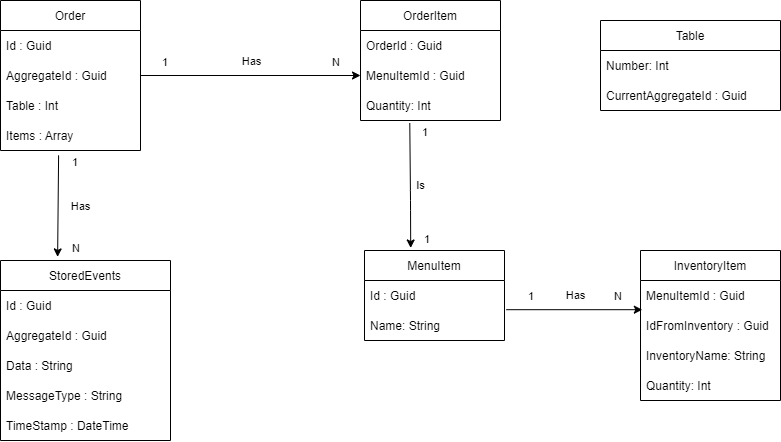

The diagram above was exported from draw.io. Its source (the exported page's mxGraphModel, read from the mxfile embedded in the PNG):
<mxGraphModel dx="1478" dy="493" grid="1" gridSize="10" guides="1" tooltips="1" connect="1" arrows="1" fold="1" page="1" pageScale="1" pageWidth="827" pageHeight="1169" math="0" shadow="0">
  <root>
    <mxCell id="0" />
    <mxCell id="1" parent="0" />
    <mxCell id="32" value="MenuItem" style="swimlane;fontStyle=0;childLayout=stackLayout;horizontal=1;startSize=30;horizontalStack=0;resizeParent=1;resizeParentMax=0;resizeLast=0;collapsible=1;marginBottom=0;" vertex="1" parent="1">
      <mxGeometry x="594" y="350" width="140" height="90" as="geometry" />
    </mxCell>
    <mxCell id="33" value="Id : Guid" style="text;strokeColor=none;fillColor=none;align=left;verticalAlign=middle;spacingLeft=4;spacingRight=4;overflow=hidden;points=[[0,0.5],[1,0.5]];portConstraint=eastwest;rotatable=0;" vertex="1" parent="32">
      <mxGeometry y="30" width="140" height="30" as="geometry" />
    </mxCell>
    <mxCell id="35" value="Name: String" style="text;strokeColor=none;fillColor=none;align=left;verticalAlign=middle;spacingLeft=4;spacingRight=4;overflow=hidden;points=[[0,0.5],[1,0.5]];portConstraint=eastwest;rotatable=0;" vertex="1" parent="32">
      <mxGeometry y="60" width="140" height="30" as="geometry" />
    </mxCell>
    <mxCell id="37" value="InventoryItem" style="swimlane;fontStyle=0;childLayout=stackLayout;horizontal=1;startSize=30;horizontalStack=0;resizeParent=1;resizeParentMax=0;resizeLast=0;collapsible=1;marginBottom=0;" vertex="1" parent="1">
      <mxGeometry x="870" y="350" width="140" height="150" as="geometry" />
    </mxCell>
    <mxCell id="43" value="MenuItemId : Guid" style="text;strokeColor=none;fillColor=none;align=left;verticalAlign=middle;spacingLeft=4;spacingRight=4;overflow=hidden;points=[[0,0.5],[1,0.5]];portConstraint=eastwest;rotatable=0;" vertex="1" parent="37">
      <mxGeometry y="30" width="140" height="30" as="geometry" />
    </mxCell>
    <mxCell id="41" value="IdFromInventory : Guid" style="text;strokeColor=none;fillColor=none;align=left;verticalAlign=middle;spacingLeft=4;spacingRight=4;overflow=hidden;points=[[0,0.5],[1,0.5]];portConstraint=eastwest;rotatable=0;" vertex="1" parent="37">
      <mxGeometry y="60" width="140" height="30" as="geometry" />
    </mxCell>
    <mxCell id="39" value="InventoryName: String" style="text;strokeColor=none;fillColor=none;align=left;verticalAlign=middle;spacingLeft=4;spacingRight=4;overflow=hidden;points=[[0,0.5],[1,0.5]];portConstraint=eastwest;rotatable=0;" vertex="1" parent="37">
      <mxGeometry y="90" width="140" height="30" as="geometry" />
    </mxCell>
    <mxCell id="83" value="Quantity: Int" style="text;strokeColor=none;fillColor=none;align=left;verticalAlign=middle;spacingLeft=4;spacingRight=4;overflow=hidden;points=[[0,0.5],[1,0.5]];portConstraint=eastwest;rotatable=0;" vertex="1" parent="37">
      <mxGeometry y="120" width="140" height="30" as="geometry" />
    </mxCell>
    <mxCell id="52" value="" style="endArrow=classic;html=1;exitX=1.013;exitY=-0.027;exitDx=0;exitDy=0;entryX=0.013;entryY=-0.027;entryDx=0;entryDy=0;entryPerimeter=0;exitPerimeter=0;" edge="1" parent="1" source="35" target="41">
      <mxGeometry relative="1" as="geometry">
        <mxPoint x="640" y="425" as="sourcePoint" />
        <mxPoint x="860" y="425" as="targetPoint" />
      </mxGeometry>
    </mxCell>
    <mxCell id="53" value="Has" style="edgeLabel;resizable=0;html=1;align=center;verticalAlign=middle;" connectable="0" vertex="1" parent="52">
      <mxGeometry relative="1" as="geometry">
        <mxPoint y="-15" as="offset" />
      </mxGeometry>
    </mxCell>
    <mxCell id="54" value="1" style="edgeLabel;resizable=0;html=1;align=left;verticalAlign=bottom;" connectable="0" vertex="1" parent="52">
      <mxGeometry x="-1" relative="1" as="geometry">
        <mxPoint x="20" y="-5" as="offset" />
      </mxGeometry>
    </mxCell>
    <mxCell id="55" value="N" style="edgeLabel;resizable=0;html=1;align=right;verticalAlign=bottom;" connectable="0" vertex="1" parent="52">
      <mxGeometry x="1" relative="1" as="geometry">
        <mxPoint x="-20" y="-5" as="offset" />
      </mxGeometry>
    </mxCell>
    <mxCell id="63" value="Order" style="swimlane;fontStyle=0;childLayout=stackLayout;horizontal=1;startSize=30;horizontalStack=0;resizeParent=1;resizeParentMax=0;resizeLast=0;collapsible=1;marginBottom=0;" vertex="1" parent="1">
      <mxGeometry x="230" y="100" width="140" height="150" as="geometry" />
    </mxCell>
    <mxCell id="64" value="Id : Guid" style="text;strokeColor=none;fillColor=none;align=left;verticalAlign=middle;spacingLeft=4;spacingRight=4;overflow=hidden;points=[[0,0.5],[1,0.5]];portConstraint=eastwest;rotatable=0;" vertex="1" parent="63">
      <mxGeometry y="30" width="140" height="30" as="geometry" />
    </mxCell>
    <mxCell id="65" value="AggregateId : Guid" style="text;strokeColor=none;fillColor=none;align=left;verticalAlign=middle;spacingLeft=4;spacingRight=4;overflow=hidden;points=[[0,0.5],[1,0.5]];portConstraint=eastwest;rotatable=0;" vertex="1" parent="63">
      <mxGeometry y="60" width="140" height="30" as="geometry" />
    </mxCell>
    <mxCell id="66" value="Table : Int" style="text;strokeColor=none;fillColor=none;align=left;verticalAlign=middle;spacingLeft=4;spacingRight=4;overflow=hidden;points=[[0,0.5],[1,0.5]];portConstraint=eastwest;rotatable=0;" vertex="1" parent="63">
      <mxGeometry y="90" width="140" height="30" as="geometry" />
    </mxCell>
    <mxCell id="67" value="Items : Array" style="text;strokeColor=none;fillColor=none;align=left;verticalAlign=middle;spacingLeft=4;spacingRight=4;overflow=hidden;points=[[0,0.5],[1,0.5]];portConstraint=eastwest;rotatable=0;" vertex="1" parent="63">
      <mxGeometry y="120" width="140" height="30" as="geometry" />
    </mxCell>
    <mxCell id="68" value="OrderItem" style="swimlane;fontStyle=0;childLayout=stackLayout;horizontal=1;startSize=30;horizontalStack=0;resizeParent=1;resizeParentMax=0;resizeLast=0;collapsible=1;marginBottom=0;" vertex="1" parent="1">
      <mxGeometry x="590" y="100" width="140" height="120" as="geometry" />
    </mxCell>
    <mxCell id="70" value="OrderId : Guid" style="text;strokeColor=none;fillColor=none;align=left;verticalAlign=middle;spacingLeft=4;spacingRight=4;overflow=hidden;points=[[0,0.5],[1,0.5]];portConstraint=eastwest;rotatable=0;" vertex="1" parent="68">
      <mxGeometry y="30" width="140" height="30" as="geometry" />
    </mxCell>
    <mxCell id="82" value="MenuItemId : Guid" style="text;strokeColor=none;fillColor=none;align=left;verticalAlign=middle;spacingLeft=4;spacingRight=4;overflow=hidden;points=[[0,0.5],[1,0.5]];portConstraint=eastwest;rotatable=0;" vertex="1" parent="68">
      <mxGeometry y="60" width="140" height="30" as="geometry" />
    </mxCell>
    <mxCell id="72" value="Quantity: Int" style="text;strokeColor=none;fillColor=none;align=left;verticalAlign=middle;spacingLeft=4;spacingRight=4;overflow=hidden;points=[[0,0.5],[1,0.5]];portConstraint=eastwest;rotatable=0;" vertex="1" parent="68">
      <mxGeometry y="90" width="140" height="30" as="geometry" />
    </mxCell>
    <mxCell id="73" value="" style="endArrow=classic;html=1;exitX=1;exitY=0.5;exitDx=0;exitDy=0;entryX=0;entryY=0.5;entryDx=0;entryDy=0;" edge="1" source="65" target="82" parent="1">
      <mxGeometry relative="1" as="geometry">
        <mxPoint x="400" y="174.5" as="sourcePoint" />
        <mxPoint x="560" y="174.5" as="targetPoint" />
      </mxGeometry>
    </mxCell>
    <mxCell id="74" value="Has" style="edgeLabel;resizable=0;html=1;align=center;verticalAlign=middle;" connectable="0" vertex="1" parent="73">
      <mxGeometry relative="1" as="geometry">
        <mxPoint y="-15" as="offset" />
      </mxGeometry>
    </mxCell>
    <mxCell id="75" value="1" style="edgeLabel;resizable=0;html=1;align=left;verticalAlign=bottom;" connectable="0" vertex="1" parent="73">
      <mxGeometry x="-1" relative="1" as="geometry">
        <mxPoint x="20" y="-5" as="offset" />
      </mxGeometry>
    </mxCell>
    <mxCell id="76" value="N" style="edgeLabel;resizable=0;html=1;align=right;verticalAlign=bottom;" connectable="0" vertex="1" parent="73">
      <mxGeometry x="1" relative="1" as="geometry">
        <mxPoint x="-20" y="-5" as="offset" />
      </mxGeometry>
    </mxCell>
    <mxCell id="77" value="" style="endArrow=classic;html=1;exitX=0.352;exitY=1.084;exitDx=0;exitDy=0;exitPerimeter=0;entryX=0.33;entryY=-0.028;entryDx=0;entryDy=0;entryPerimeter=0;" edge="1" parent="1" source="72" target="32">
      <mxGeometry relative="1" as="geometry">
        <mxPoint x="720" y="300" as="sourcePoint" />
        <mxPoint x="880" y="300" as="targetPoint" />
        <Array as="points">
          <mxPoint x="640" y="300" />
        </Array>
      </mxGeometry>
    </mxCell>
    <mxCell id="78" value="Is" style="edgeLabel;resizable=0;html=1;align=center;verticalAlign=middle;" connectable="0" vertex="1" parent="77">
      <mxGeometry relative="1" as="geometry">
        <mxPoint x="10" as="offset" />
      </mxGeometry>
    </mxCell>
    <mxCell id="79" value="1" style="edgeLabel;resizable=0;html=1;align=left;verticalAlign=bottom;" connectable="0" vertex="1" parent="77">
      <mxGeometry x="-1" relative="1" as="geometry">
        <mxPoint x="11" y="17" as="offset" />
      </mxGeometry>
    </mxCell>
    <mxCell id="80" value="1" style="edgeLabel;resizable=0;html=1;align=right;verticalAlign=bottom;" connectable="0" vertex="1" parent="77">
      <mxGeometry x="1" relative="1" as="geometry">
        <mxPoint x="20" as="offset" />
      </mxGeometry>
    </mxCell>
    <mxCell id="84" value="Table" style="swimlane;fontStyle=0;childLayout=stackLayout;horizontal=1;startSize=30;horizontalStack=0;resizeParent=1;resizeParentMax=0;resizeLast=0;collapsible=1;marginBottom=0;" vertex="1" parent="1">
      <mxGeometry x="830" y="120" width="180" height="90" as="geometry" />
    </mxCell>
    <mxCell id="85" value="Number: Int" style="text;strokeColor=none;fillColor=none;align=left;verticalAlign=middle;spacingLeft=4;spacingRight=4;overflow=hidden;points=[[0,0.5],[1,0.5]];portConstraint=eastwest;rotatable=0;" vertex="1" parent="84">
      <mxGeometry y="30" width="180" height="30" as="geometry" />
    </mxCell>
    <mxCell id="86" value="CurrentAggregateId : Guid" style="text;strokeColor=none;fillColor=none;align=left;verticalAlign=middle;spacingLeft=4;spacingRight=4;overflow=hidden;points=[[0,0.5],[1,0.5]];portConstraint=eastwest;rotatable=0;" vertex="1" parent="84">
      <mxGeometry y="60" width="180" height="30" as="geometry" />
    </mxCell>
    <mxCell id="90" value="StoredEvents" style="swimlane;fontStyle=0;childLayout=stackLayout;horizontal=1;startSize=30;horizontalStack=0;resizeParent=1;resizeParentMax=0;resizeLast=0;collapsible=1;marginBottom=0;" vertex="1" parent="1">
      <mxGeometry x="230" y="360" width="170" height="180" as="geometry" />
    </mxCell>
    <mxCell id="91" value="Id : Guid" style="text;strokeColor=none;fillColor=none;align=left;verticalAlign=middle;spacingLeft=4;spacingRight=4;overflow=hidden;points=[[0,0.5],[1,0.5]];portConstraint=eastwest;rotatable=0;" vertex="1" parent="90">
      <mxGeometry y="30" width="170" height="30" as="geometry" />
    </mxCell>
    <mxCell id="94" value="AggregateId : Guid" style="text;strokeColor=none;fillColor=none;align=left;verticalAlign=middle;spacingLeft=4;spacingRight=4;overflow=hidden;points=[[0,0.5],[1,0.5]];portConstraint=eastwest;rotatable=0;" vertex="1" parent="90">
      <mxGeometry y="60" width="170" height="30" as="geometry" />
    </mxCell>
    <mxCell id="92" value="Data : String" style="text;strokeColor=none;fillColor=none;align=left;verticalAlign=middle;spacingLeft=4;spacingRight=4;overflow=hidden;points=[[0,0.5],[1,0.5]];portConstraint=eastwest;rotatable=0;" vertex="1" parent="90">
      <mxGeometry y="90" width="170" height="30" as="geometry" />
    </mxCell>
    <mxCell id="93" value="MessageType : String" style="text;strokeColor=none;fillColor=none;align=left;verticalAlign=middle;spacingLeft=4;spacingRight=4;overflow=hidden;points=[[0,0.5],[1,0.5]];portConstraint=eastwest;rotatable=0;" vertex="1" parent="90">
      <mxGeometry y="120" width="170" height="30" as="geometry" />
    </mxCell>
    <mxCell id="95" value="TimeStamp : DateTime" style="text;strokeColor=none;fillColor=none;align=left;verticalAlign=middle;spacingLeft=4;spacingRight=4;overflow=hidden;points=[[0,0.5],[1,0.5]];portConstraint=eastwest;rotatable=0;" vertex="1" parent="90">
      <mxGeometry y="150" width="170" height="30" as="geometry" />
    </mxCell>
    <mxCell id="96" value="" style="endArrow=classic;html=1;exitX=0.415;exitY=1.162;exitDx=0;exitDy=0;exitPerimeter=0;entryX=0.336;entryY=-0.02;entryDx=0;entryDy=0;entryPerimeter=0;" edge="1" parent="1" source="67" target="90">
      <mxGeometry relative="1" as="geometry">
        <mxPoint x="290" y="290" as="sourcePoint" />
        <mxPoint x="450" y="290" as="targetPoint" />
      </mxGeometry>
    </mxCell>
    <mxCell id="97" value="Has" style="edgeLabel;resizable=0;html=1;align=center;verticalAlign=middle;" connectable="0" vertex="1" parent="96">
      <mxGeometry relative="1" as="geometry">
        <mxPoint x="22" as="offset" />
      </mxGeometry>
    </mxCell>
    <mxCell id="98" value="1" style="edgeLabel;resizable=0;html=1;align=left;verticalAlign=bottom;" connectable="0" vertex="1" parent="96">
      <mxGeometry x="-1" relative="1" as="geometry">
        <mxPoint x="12" y="15" as="offset" />
      </mxGeometry>
    </mxCell>
    <mxCell id="99" value="N" style="edgeLabel;resizable=0;html=1;align=right;verticalAlign=bottom;" connectable="0" vertex="1" parent="96">
      <mxGeometry x="1" relative="1" as="geometry">
        <mxPoint x="23" as="offset" />
      </mxGeometry>
    </mxCell>
  </root>
</mxGraphModel>